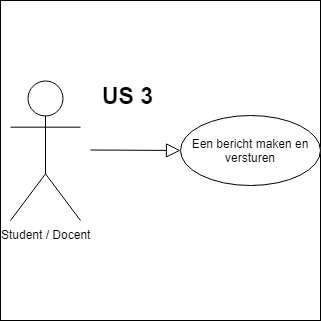

The diagram above was exported from draw.io. Its source (the exported page's mxGraphModel, read from the mxfile embedded in the PNG):
<mxGraphModel dx="1090" dy="822" grid="1" gridSize="10" guides="1" tooltips="1" connect="1" arrows="1" fold="1" page="1" pageScale="1" pageWidth="827" pageHeight="1169" math="0" shadow="0">
  <root>
    <mxCell id="0" />
    <mxCell id="1" parent="0" />
    <mxCell id="tBi9ZuxLbZ5OJ37BdY1T-9" value="" style="whiteSpace=wrap;html=1;aspect=fixed;" vertex="1" parent="1">
      <mxGeometry x="50" y="150" width="320" height="320" as="geometry" />
    </mxCell>
    <mxCell id="tBi9ZuxLbZ5OJ37BdY1T-1" value="Student / Docent" style="shape=umlActor;html=1;verticalLabelPosition=bottom;verticalAlign=top;align=center;" vertex="1" parent="1">
      <mxGeometry x="60" y="230" width="70" height="140" as="geometry" />
    </mxCell>
    <mxCell id="tBi9ZuxLbZ5OJ37BdY1T-6" value="" style="edgeStyle=none;html=1;endArrow=block;endFill=0;endSize=12;verticalAlign=bottom;" edge="1" parent="1" target="tBi9ZuxLbZ5OJ37BdY1T-7">
      <mxGeometry width="160" relative="1" as="geometry">
        <mxPoint x="140" y="299.5" as="sourcePoint" />
        <mxPoint x="300" y="299.5" as="targetPoint" />
      </mxGeometry>
    </mxCell>
    <mxCell id="tBi9ZuxLbZ5OJ37BdY1T-7" value="Een bericht maken en versturen" style="ellipse;whiteSpace=wrap;html=1;" vertex="1" parent="1">
      <mxGeometry x="230" y="265" width="140" height="70" as="geometry" />
    </mxCell>
    <mxCell id="tBi9ZuxLbZ5OJ37BdY1T-8" value="&lt;span style=&quot;font-size: 23px&quot;&gt;&lt;b&gt;US 3&lt;/b&gt;&lt;/span&gt;" style="text;html=1;resizable=0;points=[];autosize=1;align=left;verticalAlign=top;spacingTop=-4;" vertex="1" parent="1">
      <mxGeometry x="150" y="230" width="70" height="20" as="geometry" />
    </mxCell>
  </root>
</mxGraphModel>